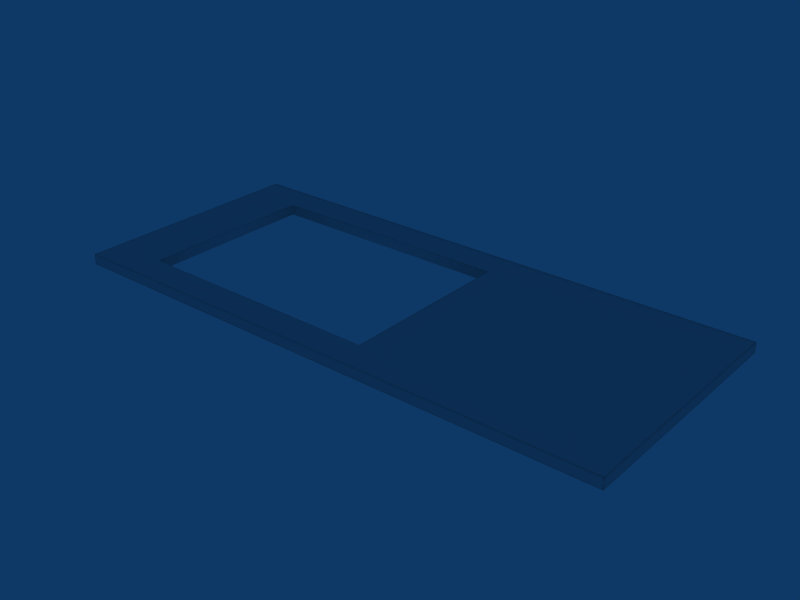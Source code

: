 # Source: Cooktop_120.blend  (saved by Blender 2.49.2; exported with 4.5.12 LTS)
import bpy
from mathutils import Matrix  # noqa: F401  (used for matrix-valued properties, if any)

bpy.ops.wm.read_factory_settings(use_empty=True)
scene = bpy.context.scene
scene.name = 'Scene'

# ---- collections
col_collection_1 = bpy.data.collections.new('Collection 1'); scene.collection.children.link(col_collection_1)

# ---- world
world_world = bpy.data.worlds.new('World'); scene.world = world_world
world_world.color = (0.05656, 0.2208, 0.4)
world_world.use_sun_shadow = False
world_world.sun_shadow_jitter_overblur = 0.0
world_world.cycles.sampling_method = 'MANUAL'
world_world.cycles.sample_map_resolution = 256

# ---- meshes
me_cube_002 = bpy.data.meshes.new('Cube.002')
me_cube_002.from_pydata([(-6.0, -5.238, 0.012), (6.001, -5.238, 0.012), (-6.0, -0.03799, 0.012), (6.001, -0.03799, 0.012), (-6.0, -5.238, 0.2369), (6.001, -5.238, 0.2369), (-6.0, -0.03799, 0.2369), (6.001, -0.03799, 0.2369), (-6.0, -5.113, 0.012), (6.001, -5.113, 0.012), (-6.0, -0.163, 0.012), (6.001, -0.163, 0.012), (-6.0, -5.113, 0.2369), (6.001, -5.113, 0.2369), (-6.0, -0.163, 0.2369), (6.001, -0.163, 0.2369), (-5.846, -5.238, 0.012), (5.848, -5.238, 0.012), (-5.846, -5.238, 0.2369), (5.848, -5.238, 0.2369), (-5.846, -0.03799, 0.2369), (5.848, -0.03799, 0.2369), (-5.846, -0.163, 0.012), (5.848, -0.163, 0.012), (-5.846, -5.113, 0.012), (5.848, -5.113, 0.012), (-5.846, -0.163, 0.2369), (5.848, -0.163, 0.2369), (-6.0, -5.238, 0.05406), (6.001, -5.238, 0.05406), (-6.0, -5.238, 0.1948), (6.001, -5.238, 0.1948), (-6.0, -0.03799, 0.05406), (6.001, -0.03799, 0.05406), (-6.0, -0.03799, 0.1948), (6.001, -0.03799, 0.1948), (-6.0, -5.113, 0.05406), (6.001, -5.113, 0.05406), (-6.0, -5.113, 0.1948), (6.001, -5.113, 0.1948), (-6.0, -0.163, 0.05406), (6.001, -0.163, 0.05406), (-6.0, -0.163, 0.1948), (6.001, -0.163, 0.1948), (-5.949, -5.238, 0.012), (5.951, -5.238, 0.012), (-5.949, -0.03799, 0.012), (5.951, -0.03799, 0.012), (-5.949, -5.238, 0.2369), (5.951, -5.238, 0.2369), (-5.949, -0.03799, 0.2369), (5.951, -0.03799, 0.2369), (-5.949, -0.163, 0.012), (5.951, -0.163, 0.012), (-5.949, -5.113, 0.012), (5.951, -5.113, 0.012), (-5.949, -0.163, 0.2369), (5.951, -0.163, 0.2369), (-5.949, -5.113, 0.2369), (5.951, -5.113, 0.2369), (-5.949, -5.238, 0.1948), (5.951, -5.238, 0.1948), (-5.949, -5.238, 0.05406), (5.951, -5.238, 0.05406), (-5.949, -0.03799, 0.05406), (5.951, -0.03799, 0.05406), (-5.949, -0.03799, 0.1948), (5.951, -0.03799, 0.1948), (-6.0, -5.191, 0.012), (6.001, -5.191, 0.012), (-6.0, -5.191, 0.2369), (6.001, -5.191, 0.2369), (-5.846, -5.191, 0.2369), (5.848, -5.191, 0.2369), (-6.0, -5.191, 0.1948), (6.001, -5.191, 0.1948), (-6.0, -5.191, 0.05406), (6.001, -5.191, 0.05406), (-5.949, -5.191, 0.012), (5.951, -5.191, 0.012), (-5.949, -5.191, 0.2369), (5.951, -5.191, 0.2369), (-5.846, -0.03799, 0.012), (5.848, -0.03799, 0.012), (-5.846, -5.113, 0.2369), (5.848, -5.113, 0.2369), (-5.846, -5.238, 0.1948), (5.848, -5.238, 0.1948), (-5.846, -5.238, 0.05406), (5.848, -5.238, 0.05406), (-5.846, -0.03799, 0.05406), (5.848, -0.03799, 0.05406), (-5.846, -0.03799, 0.1948), (5.848, -0.03799, 0.1948), (-5.846, -5.191, 0.012), (5.848, -5.191, 0.012), (-2.025, -0.03799, 0.012), (-2.025, -5.113, 0.2369), (-2.025, -5.238, 0.1948), (-2.025, -5.238, 0.05406), (-2.025, -0.03799, 0.05406), (-2.025, -0.03799, 0.1948), (-2.025, -5.191, 0.012), (-2.025, -5.191, 0.2369), (-2.025, -0.163, 0.2369), (-2.025, -5.113, 0.012), (-2.025, -0.163, 0.012), (-2.025, -0.03799, 0.2369), (-2.025, -5.238, 0.2369), (-2.025, -5.238, 0.012), (-6.0, -2.692, 0.012), (6.001, -2.692, 0.012), (-6.0, -2.692, 0.2369), (6.001, -2.692, 0.2369), (-5.846, -2.692, 0.012), (5.848, -2.692, 0.012), (-6.0, -2.692, 0.1948), (6.001, -2.692, 0.1948), (-6.0, -2.692, 0.05406), (6.001, -2.692, 0.05406), (-5.949, -2.692, 0.012), (5.951, -2.692, 0.012), (-5.949, -2.692, 0.2369), (5.951, -2.692, 0.2369), (-5.846, -2.692, 0.2369), (5.848, -2.692, 0.2369), (-6.0, -0.7426, 0.012), (6.001, -0.7426, 0.012), (-6.0, -0.7426, 0.2369), (6.001, -0.7426, 0.2369), (-5.846, -0.7426, 0.012), (5.848, -0.7426, 0.012), (-6.0, -0.7426, 0.1948), (6.001, -0.7426, 0.1948), (-6.0, -0.7426, 0.05406), (6.001, -0.7426, 0.05406), (-5.949, -0.7426, 0.012), (5.951, -0.7426, 0.012), (-5.949, -0.7426, 0.2369), (5.951, -0.7426, 0.2369), (-5.846, -0.7426, 0.2369), (5.848, -0.7426, 0.2369), (-2.025, -0.7426, 0.012), (-2.025, -0.7426, 0.2369), (-6.0, -4.593, 0.012), (6.001, -4.593, 0.012), (-6.0, -4.593, 0.2369), (6.001, -4.593, 0.2369), (-5.846, -4.593, 0.012), (5.848, -4.593, 0.012), (-6.0, -4.593, 0.1948), (6.001, -4.593, 0.1948), (-6.0, -4.593, 0.05406), (6.001, -4.593, 0.05406), (-5.949, -4.593, 0.012), (5.951, -4.593, 0.012), (-5.949, -4.593, 0.2369), (5.951, -4.593, 0.2369), (-5.846, -4.593, 0.2369), (5.848, -4.593, 0.2369), (-2.025, -4.593, 0.012), (-2.025, -4.593, 0.2369), (0.6952, -0.03799, 0.012), (0.6952, -5.113, 0.2369), (0.6952, -5.238, 0.1948), (0.6952, -5.238, 0.05406), (0.6952, -0.03799, 0.05406), (0.6952, -0.03799, 0.1948), (0.6952, -5.191, 0.012), (0.6952, -5.191, 0.2369), (0.6952, -0.163, 0.2369), (0.6952, -5.113, 0.012), (0.6952, -0.163, 0.012), (0.6952, -0.03799, 0.2369), (0.6952, -5.238, 0.2369), (0.6952, -5.238, 0.012), (0.6952, -2.692, 0.012), (0.6952, -2.692, 0.2369), (0.6952, -0.7426, 0.012), (0.6952, -0.7426, 0.2369), (0.6952, -4.593, 0.012), (0.6952, -4.593, 0.2369), (-4.745, -0.03799, 0.012), (-4.745, -5.238, 0.05406), (-4.745, -0.03799, 0.05406), (-4.745, -5.191, 0.012), (-4.745, -5.191, 0.2369), (-4.745, -5.113, 0.012), (-4.745, -0.03799, 0.2369), (-4.745, -2.692, 0.012), (-4.745, -2.692, 0.2369), (-4.745, -0.7426, 0.2369), (-4.745, -4.593, 0.2369), (-4.745, -5.113, 0.2369), (-4.745, -5.238, 0.1948), (-4.745, -0.03799, 0.1948), (-4.745, -0.163, 0.2369), (-4.745, -0.163, 0.012), (-4.745, -5.238, 0.2369), (-4.745, -5.238, 0.012), (-4.745, -0.7426, 0.012), (-4.745, -4.593, 0.012), (-4.783, -0.03799, 0.012), (-4.783, -5.113, 0.2369), (-4.783, -5.238, 0.1948), (-4.783, -5.238, 0.05406), (-4.783, -0.03799, 0.05406), (-4.783, -0.03799, 0.1948), (-4.783, -5.191, 0.012), (-4.783, -5.191, 0.2369), (-4.783, -0.163, 0.2369), (-4.783, -5.113, 0.012), (-4.783, -0.163, 0.012), (-4.783, -0.03799, 0.2369), (-4.783, -5.238, 0.2369), (-4.783, -5.238, 0.012), (-4.783, -2.692, 0.012), (-4.783, -2.692, 0.2369), (-4.783, -0.7426, 0.012), (-4.783, -0.7426, 0.2369), (-4.783, -4.593, 0.012), (-4.783, -4.593, 0.2369), (-6.0, -4.645, 0.012), (6.001, -4.645, 0.012), (-6.0, -4.645, 0.2369), (6.001, -4.645, 0.2369), (-5.846, -4.645, 0.012), (5.848, -4.645, 0.012), (-6.0, -4.645, 0.1948), (6.001, -4.645, 0.1948), (-6.0, -4.645, 0.05406), (6.001, -4.645, 0.05406), (-5.949, -4.645, 0.012), (5.951, -4.645, 0.012), (-5.949, -4.645, 0.2369), (5.951, -4.645, 0.2369), (-5.846, -4.645, 0.2369), (5.848, -4.645, 0.2369), (-2.025, -4.645, 0.012), (-2.025, -4.645, 0.2369), (0.6952, -4.645, 0.012), (0.6952, -4.645, 0.2369), (-4.745, -4.645, 0.012), (-4.745, -4.645, 0.2369), (-4.783, -4.645, 0.012), (-4.783, -4.645, 0.2369), (0.7613, -0.03799, 0.012), (0.7613, -5.113, 0.2369), (0.7613, -5.238, 0.1948), (0.7613, -5.238, 0.05406), (0.7613, -0.03799, 0.05406), (0.7613, -0.03799, 0.1948), (0.7613, -5.191, 0.012), (0.7613, -5.191, 0.2369), (0.7613, -0.163, 0.2369), (0.7613, -5.113, 0.012), (0.7613, -0.163, 0.012), (0.7613, -0.03799, 0.2369), (0.7613, -5.238, 0.2369), (0.7613, -5.238, 0.012), (0.7613, -2.692, 0.012), (0.7613, -2.692, 0.2369), (0.7613, -0.7426, 0.012), (0.7613, -0.7426, 0.2369), (0.7613, -4.593, 0.012), (0.7613, -4.593, 0.2369), (0.7613, -4.645, 0.012), (0.7613, -4.645, 0.2369), (-6.0, -0.6837, 0.012), (6.001, -0.6837, 0.012), (-6.0, -0.6837, 0.2369), (6.001, -0.6837, 0.2369), (-5.846, -0.6837, 0.012), (5.848, -0.6837, 0.012), (-6.0, -0.6837, 0.1948), (6.001, -0.6837, 0.1948), (-6.0, -0.6837, 0.05406), (6.001, -0.6837, 0.05406), (-5.949, -0.6837, 0.012), (5.951, -0.6837, 0.012), (-5.949, -0.6837, 0.2369), (5.951, -0.6837, 0.2369), (-5.846, -0.6837, 0.2369), (5.848, -0.6837, 0.2369), (-2.025, -0.6837, 0.012), (-2.025, -0.6837, 0.2369), (0.6952, -0.6837, 0.012), (0.6952, -0.6837, 0.2369), (-4.745, -0.6837, 0.012), (-4.745, -0.6837, 0.2369), (-4.783, -0.6837, 0.012), (-4.783, -0.6837, 0.2369), (0.7613, -0.6837, 0.012), (0.7613, -0.6837, 0.2369), (3.305, -0.03799, 0.012), (3.305, -5.113, 0.2369), (3.305, -5.238, 0.1948), (3.305, -5.238, 0.05406), (3.305, -0.03799, 0.05406), (3.305, -0.03799, 0.1948), (3.305, -5.191, 0.012), (3.305, -5.191, 0.2369), (3.305, -0.163, 0.2369), (3.305, -5.113, 0.012), (3.305, -0.163, 0.012), (3.305, -0.03799, 0.2369), (3.305, -5.238, 0.2369), (3.305, -5.238, 0.012), (3.305, -2.692, 0.012), (3.305, -2.692, 0.2369), (3.305, -0.7426, 0.012), (3.305, -0.7426, 0.2369), (3.305, -4.593, 0.012), (3.305, -4.593, 0.2369), (3.305, -4.645, 0.012), (3.305, -4.645, 0.2369), (3.305, -0.6837, 0.012), (3.305, -0.6837, 0.2369), (-2.025, -0.7426, 0.01987), (-4.745, -0.7426, 0.01987), (0.6952, -0.7426, 0.01987), (0.6952, -2.692, 0.01987), (0.6952, -4.593, 0.01987), (-2.025, -4.593, 0.01987), (-4.745, -4.593, 0.01987), (-4.745, -2.692, 0.01987), (-2.025, -0.7426, 0.2162), (-4.745, -0.7426, 0.2162), (0.6952, -0.7426, 0.2162), (0.6952, -2.692, 0.2162), (0.6952, -4.593, 0.2162), (-2.025, -4.593, 0.2162), (-4.745, -4.593, 0.2162), (-4.745, -2.692, 0.2162)], [], [(6, 34, 42, 14), (43, 35, 7, 15), (34, 32, 40, 42), (41, 33, 35, 43), (32, 2, 10, 40), (11, 3, 33, 41), (22, 52, 46, 82), (47, 53, 23, 83), (52, 10, 2, 46), (3, 11, 53, 47), (30, 60, 48, 4), (49, 61, 31, 5), (60, 86, 18, 48), (19, 87, 61, 49), (28, 62, 60, 30), (61, 63, 29, 31), (62, 88, 86, 60), (87, 89, 63, 61), (0, 44, 62, 28), (63, 45, 1, 29), (44, 16, 88, 62), (89, 17, 45, 63), (32, 64, 46, 2), (47, 65, 33, 3), (64, 90, 82, 46), (83, 91, 65, 47), (34, 66, 64, 32), (65, 67, 35, 33), (66, 92, 90, 64), (91, 93, 67, 65), (6, 50, 66, 34), (67, 51, 7, 35), (50, 20, 92, 66), (93, 21, 51, 67), (38, 74, 70, 12), (71, 75, 39, 13), (74, 30, 4, 70), (5, 31, 75, 71), (36, 76, 74, 38), (75, 77, 37, 39), (76, 28, 30, 74), (31, 29, 77, 75), (8, 68, 76, 36), (77, 69, 9, 37), (68, 0, 28, 76), (29, 1, 69, 77), (44, 78, 94, 16), (95, 79, 45, 17), (78, 54, 24, 94), (25, 55, 79, 95), (0, 68, 78, 44), (79, 69, 1, 45), (68, 8, 54, 78), (55, 9, 69, 79), (48, 80, 70, 4), (71, 81, 49, 5), (80, 58, 12, 70), (13, 59, 81, 71), (18, 72, 80, 48), (81, 73, 19, 49), (72, 84, 58, 80), (59, 85, 73, 81), (21, 27, 57, 51), (7, 51, 57, 15), (6, 14, 56, 50), (20, 50, 56, 26), (132, 116, 112, 128), (117, 133, 129, 113), (134, 118, 116, 132), (119, 135, 133, 117), (126, 110, 118, 134), (111, 127, 135, 119), (120, 136, 130, 114), (137, 121, 115, 131), (110, 126, 136, 120), (127, 111, 121, 137), (122, 138, 128, 112), (139, 123, 113, 129), (124, 140, 138, 122), (141, 125, 123, 139), (116, 150, 146, 112), (151, 117, 113, 147), (118, 152, 150, 116), (153, 119, 117, 151), (110, 144, 152, 118), (145, 111, 119, 153), (154, 120, 114, 148), (121, 155, 149, 115), (144, 110, 120, 154), (111, 145, 155, 121), (156, 122, 112, 146), (123, 157, 147, 113), (158, 124, 122, 156), (125, 159, 157, 123), (172, 106, 96, 162), (98, 164, 174, 108), (99, 165, 164, 98), (109, 175, 165, 99), (100, 166, 162, 96), (101, 167, 166, 100), (107, 173, 167, 101), (102, 168, 175, 109), (105, 171, 168, 102), (169, 103, 108, 174), (163, 97, 103, 169), (173, 107, 104, 170), (106, 197, 182, 96), (194, 98, 108, 198), (183, 99, 98, 194), (199, 109, 99, 183), (184, 100, 96, 182), (195, 101, 100, 184), (188, 107, 101, 195), (185, 102, 109, 199), (187, 105, 102, 185), (103, 186, 198, 108), (97, 193, 186, 103), (196, 104, 107, 188), (197, 212, 202, 182), (212, 22, 82, 202), (86, 204, 214, 18), (204, 194, 198, 214), (88, 205, 204, 86), (205, 183, 194, 204), (16, 215, 205, 88), (215, 199, 183, 205), (90, 206, 202, 82), (206, 184, 182, 202), (92, 207, 206, 90), (207, 195, 184, 206), (20, 213, 207, 92), (213, 188, 195, 207), (94, 208, 215, 16), (208, 185, 199, 215), (24, 211, 208, 94), (211, 187, 185, 208), (186, 209, 214, 198), (209, 72, 18, 214), (193, 203, 209, 186), (203, 84, 72, 209), (26, 210, 213, 20), (210, 196, 188, 213), (130, 218, 216, 114), (218, 200, 189, 216), (191, 219, 217, 190), (219, 140, 124, 217), (114, 216, 220, 148), (216, 189, 201, 220), (190, 217, 221, 192), (217, 124, 158, 221), (150, 228, 224, 146), (228, 38, 12, 224), (39, 229, 225, 13), (229, 151, 147, 225), (152, 230, 228, 150), (230, 36, 38, 228), (37, 231, 229, 39), (231, 153, 151, 229), (144, 222, 230, 152), (222, 8, 36, 230), (9, 223, 231, 37), (223, 145, 153, 231), (54, 232, 226, 24), (232, 154, 148, 226), (155, 233, 227, 149), (233, 55, 25, 227), (8, 222, 232, 54), (222, 144, 154, 232), (145, 223, 233, 155), (223, 9, 55, 233), (58, 234, 224, 12), (234, 156, 146, 224), (157, 235, 225, 147), (235, 59, 13, 225), (84, 236, 234, 58), (236, 158, 156, 234), (159, 237, 235, 157), (237, 85, 59, 235), (105, 238, 240, 171), (238, 160, 180, 240), (163, 241, 239, 97), (241, 181, 161, 239), (160, 238, 242, 201), (238, 105, 187, 242), (192, 243, 239, 161), (243, 193, 97, 239), (220, 244, 226, 148), (244, 211, 24, 226), (201, 242, 244, 220), (242, 187, 211, 244), (221, 245, 243, 192), (245, 203, 193, 243), (158, 236, 245, 221), (236, 84, 203, 245), (256, 172, 162, 246), (164, 248, 258, 174), (165, 249, 248, 164), (175, 259, 249, 165), (166, 250, 246, 162), (167, 251, 250, 166), (173, 257, 251, 167), (168, 252, 259, 175), (171, 255, 252, 168), (253, 169, 174, 258), (247, 163, 169, 253), (257, 173, 170, 254), (260, 176, 178, 262), (177, 261, 263, 179), (264, 180, 176, 260), (181, 265, 261, 177), (240, 266, 255, 171), (180, 264, 266, 240), (267, 241, 163, 247), (265, 181, 241, 267), (42, 274, 270, 14), (274, 132, 128, 270), (133, 275, 271, 129), (275, 43, 15, 271), (40, 276, 274, 42), (276, 134, 132, 274), (135, 277, 275, 133), (277, 41, 43, 275), (10, 268, 276, 40), (268, 126, 134, 276), (127, 269, 277, 135), (269, 11, 41, 277), (136, 278, 272, 130), (278, 52, 22, 272), (53, 279, 273, 23), (279, 137, 131, 273), (126, 268, 278, 136), (268, 10, 52, 278), (11, 269, 279, 53), (269, 127, 137, 279), (138, 280, 270, 128), (280, 56, 14, 270), (57, 281, 271, 15), (281, 139, 129, 271), (140, 282, 280, 138), (282, 26, 56, 280), (27, 283, 281, 57), (283, 141, 139, 281), (142, 284, 286, 178), (284, 106, 172, 286), (179, 287, 285, 143), (287, 170, 104, 285), (106, 284, 288, 197), (284, 142, 200, 288), (196, 289, 285, 104), (289, 191, 143, 285), (212, 290, 272, 22), (290, 218, 130, 272), (197, 288, 290, 212), (288, 200, 218, 290), (210, 291, 289, 196), (26, 282, 291, 210), (282, 140, 219, 291), (178, 286, 292, 262), (286, 172, 256, 292), (263, 293, 287, 179), (293, 254, 170, 287), (23, 304, 294, 83), (304, 256, 246, 294), (248, 296, 306, 258), (296, 87, 19, 306), (249, 297, 296, 248), (297, 89, 87, 296), (259, 307, 297, 249), (307, 17, 89, 297), (250, 298, 294, 246), (298, 91, 83, 294), (251, 299, 298, 250), (299, 93, 91, 298), (257, 305, 299, 251), (305, 21, 93, 299), (252, 300, 307, 259), (300, 95, 17, 307), (255, 303, 300, 252), (303, 25, 95, 300), (73, 301, 306, 19), (301, 253, 258, 306), (85, 295, 301, 73), (295, 247, 253, 301), (21, 305, 302, 27), (305, 257, 254, 302), (115, 308, 310, 131), (308, 260, 262, 310), (261, 309, 311, 263), (309, 125, 141, 311), (149, 312, 308, 115), (312, 264, 260, 308), (265, 313, 309, 261), (313, 159, 125, 309), (266, 314, 303, 255), (314, 227, 25, 303), (264, 312, 314, 266), (312, 149, 227, 314), (237, 315, 295, 85), (315, 267, 247, 295), (159, 313, 315, 237), (313, 265, 267, 315), (292, 316, 310, 262), (316, 273, 131, 310), (256, 304, 316, 292), (304, 23, 273, 316), (283, 317, 311, 141), (317, 293, 263, 311), (27, 302, 317, 283), (302, 254, 293, 317), (191, 289, 291, 219), (142, 318, 319, 200), (178, 320, 318, 142), (176, 321, 320, 178), (180, 322, 321, 176), (160, 323, 322, 180), (201, 324, 323, 160), (189, 325, 324, 201), (325, 189, 200, 319), (318, 326, 327, 319), (326, 143, 191, 327), (320, 328, 326, 318), (328, 179, 143, 326), (321, 329, 328, 320), (329, 177, 179, 328), (322, 330, 329, 321), (330, 181, 177, 329), (323, 331, 330, 322), (331, 161, 181, 330), (324, 332, 331, 323), (332, 192, 161, 331), (325, 333, 332, 324), (333, 190, 192, 332), (190, 333, 327, 191), (333, 325, 319, 327)])
me_cube_002.polygons.foreach_set('use_smooth', [True] * 334)
_uv = me_cube_002.uv_layers.new(name='UVTex')
_uv.uv.foreach_set('vector', [0.9798, 0.8855, 0.9762, 0.8855, 0.9762, 0.8751, 0.9798, 0.8751, 0.9749, 0.01041, 0.9748, 1.073e-05, 0.9784, 0.0, 0.9785, 0.0104, 0.9762, 0.8855, 0.9642, 0.8855, 0.9642, 0.8751, 0.9762, 0.8751, 0.9629, 0.01045, 0.9628, 4.665e-05, 0.9748, 1.073e-05, 0.9749, 0.01041, 0.9642, 0.8855, 0.9606, 0.8855, 0.9606, 0.8751, 0.9642, 0.8751, 0.9593, 0.01046, 0.9592, 5.737e-05, 0.9628, 4.665e-05, 0.9629, 0.01045, 0.8802, 0.01282, 0.8802, 0.00425, 0.8908, 0.004219, 0.8909, 0.01278, 0.894, 0.9945, 0.8833, 0.9945, 0.8833, 0.9859, 0.8939, 0.9859, 0.8802, 0.00425, 0.8802, 3.174e-05, 0.8908, 0.0, 0.8908, 0.004219, 0.894, 0.9987, 0.8833, 0.9987, 0.8833, 0.9945, 0.894, 0.9945, 0.935, 0.9987, 0.935, 0.9945, 0.9386, 0.9945, 0.9386, 0.9987, 0.9355, 0.004218, 0.9319, 0.004229, 0.9319, 1.087e-05, 0.9355, 0.0, 0.935, 0.9945, 0.935, 0.9859, 0.9386, 0.9859, 0.9386, 0.9945, 0.9355, 0.01278, 0.9319, 0.01279, 0.9319, 0.004229, 0.9355, 0.004218, 0.923, 0.9987, 0.923, 0.9945, 0.935, 0.9945, 0.935, 0.9987, 0.9319, 0.004229, 0.9199, 0.004265, 0.9199, 4.674e-05, 0.9319, 1.087e-05, 0.923, 0.9945, 0.923, 0.9859, 0.935, 0.9859, 0.935, 0.9945, 0.9319, 0.01279, 0.9199, 0.01283, 0.9199, 0.004265, 0.9319, 0.004229, 0.9194, 0.9987, 0.9194, 0.9945, 0.923, 0.9945, 0.923, 0.9987, 0.9199, 0.004265, 0.9163, 0.004276, 0.9163, 5.765e-05, 0.9199, 4.674e-05, 0.9194, 0.9945, 0.9194, 0.9859, 0.923, 0.9859, 0.923, 0.9945, 0.9199, 0.01283, 0.9163, 0.01284, 0.9163, 0.004276, 0.9199, 0.004265, 0.9007, 1.071e-05, 0.9007, 0.004229, 0.8971, 0.004219, 0.8971, 0.0, 0.894, 0.9945, 0.8976, 0.9945, 0.8976, 0.9987, 0.894, 0.9987, 0.9007, 0.004229, 0.9007, 0.01279, 0.8971, 0.01278, 0.8971, 0.004219, 0.894, 0.9859, 0.8976, 0.9859, 0.8976, 0.9945, 0.894, 0.9945, 0.9127, 4.646e-05, 0.9127, 0.004265, 0.9007, 0.004229, 0.9007, 1.071e-05, 0.8976, 0.9945, 0.9096, 0.9945, 0.9096, 0.9987, 0.8976, 0.9987, 0.9127, 0.004265, 0.9127, 0.01283, 0.9007, 0.01279, 0.9007, 0.004229, 0.8976, 0.9859, 0.9096, 0.9859, 0.9096, 0.9945, 0.8976, 0.9945, 0.9163, 5.722e-05, 0.9163, 0.004276, 0.9127, 0.004265, 0.9127, 4.646e-05, 0.9096, 0.9945, 0.9132, 0.9945, 0.9132, 0.9987, 0.9096, 0.9987, 0.9163, 0.004276, 0.9163, 0.01284, 0.9127, 0.01283, 0.9127, 0.004265, 0.9096, 0.9859, 0.9132, 0.9859, 0.9132, 0.9945, 0.9096, 0.9945, 0.9749, 0.4632, 0.9749, 0.4567, 0.9785, 0.4566, 0.9785, 0.4631, 0.9798, 0.4288, 0.9762, 0.4288, 0.9762, 0.4223, 0.9798, 0.4223, 0.9749, 0.4567, 0.9748, 0.4528, 0.9784, 0.4527, 0.9785, 0.4566, 0.9798, 0.4327, 0.9762, 0.4327, 0.9762, 0.4288, 0.9798, 0.4288, 0.9629, 0.4632, 0.9628, 0.4567, 0.9749, 0.4567, 0.9749, 0.4632, 0.9762, 0.4288, 0.9642, 0.4289, 0.9642, 0.4224, 0.9762, 0.4223, 0.9628, 0.4567, 0.9628, 0.4528, 0.9748, 0.4528, 0.9749, 0.4567, 0.9762, 0.4327, 0.9642, 0.4328, 0.9642, 0.4289, 0.9762, 0.4288, 0.9593, 0.4632, 0.9593, 0.4567, 0.9628, 0.4567, 0.9629, 0.4632, 0.9642, 0.4289, 0.9606, 0.4289, 0.9606, 0.4224, 0.9642, 0.4224, 0.9593, 0.4567, 0.9592, 0.4528, 0.9628, 0.4528, 0.9628, 0.4567, 0.9642, 0.4328, 0.9606, 0.4328, 0.9606, 0.4289, 0.9642, 0.4289, 0.447, 0.005546, 0.451, 0.005534, 0.451, 0.0141, 0.447, 0.01411, 0.4541, 0.9872, 0.4541, 0.9958, 0.4501, 0.9958, 0.4501, 0.9872, 0.451, 0.005534, 0.4577, 0.005514, 0.4577, 0.01408, 0.451, 0.0141, 0.4608, 0.9872, 0.4608, 0.9957, 0.4541, 0.9958, 0.4541, 0.9872, 0.447, 0.001327, 0.451, 0.001315, 0.451, 0.005534, 0.447, 0.005546, 0.4541, 0.9958, 0.4541, 1.0, 0.4501, 1.0, 0.4501, 0.9958, 0.451, 0.001315, 0.4577, 0.001295, 0.4577, 0.005514, 0.451, 0.005534, 0.4608, 0.9957, 0.4608, 1.0, 0.4541, 1.0, 0.4541, 0.9958, 0.003129, 0.9958, 0.00713, 0.9958, 0.007143, 1.0, 0.003142, 1.0, 0.004001, 0.001315, 0.004014, 0.005534, 1.331e-05, 0.005546, 0.0, 0.001327, 0.00713, 0.9958, 0.0138, 0.9957, 0.01381, 1.0, 0.007143, 1.0, 0.01067, 0.001295, 0.01068, 0.005514, 0.004014, 0.005534, 0.004001, 0.001315, 0.003102, 0.9872, 0.007103, 0.9872, 0.00713, 0.9958, 0.003129, 0.9958, 0.004014, 0.005534, 0.004041, 0.0141, 4.025e-05, 0.01411, 1.331e-05, 0.005546, 0.007103, 0.9872, 0.01377, 0.9872, 0.0138, 0.9957, 0.00713, 0.9958, 0.01068, 0.005514, 0.01071, 0.01408, 0.004041, 0.0141, 0.004014, 0.005534, 0.4439, 0.01278, 0.4332, 0.01282, 0.4332, 0.00425, 0.4439, 0.004219, 0.4438, 0.0, 0.4439, 0.004219, 0.4332, 0.00425, 0.4332, 3.182e-05, 0.447, 0.9987, 0.4363, 0.9987, 0.4363, 0.9945, 0.447, 0.9945, 0.4469, 0.9859, 0.447, 0.9945, 0.4363, 0.9945, 0.4363, 0.9859, 0.976, 0.8268, 0.9755, 0.6646, 0.9791, 0.6646, 0.9796, 0.8268, 0.9755, 0.2209, 0.975, 0.05865, 0.9786, 0.05864, 0.9791, 0.2209, 0.964, 0.8269, 0.9635, 0.6646, 0.9755, 0.6646, 0.976, 0.8268, 0.9635, 0.2209, 0.963, 0.05868, 0.975, 0.05865, 0.9755, 0.2209, 0.9604, 0.8269, 0.9599, 0.6647, 0.9635, 0.6646, 0.964, 0.8269, 0.9599, 0.2209, 0.9594, 0.05869, 0.963, 0.05868, 0.9635, 0.2209, 0.6643, 0.004896, 0.8307, 0.004398, 0.8307, 0.01296, 0.6643, 0.01346, 0.8338, 0.9946, 0.6674, 0.9951, 0.6674, 0.9866, 0.8338, 0.9861, 0.6643, 0.0006775, 0.8307, 0.0001797, 0.8307, 0.004398, 0.6643, 0.004896, 0.8338, 0.9989, 0.6674, 0.9993, 0.6674, 0.9951, 0.8338, 0.9946, 0.2204, 0.9951, 0.3868, 0.9946, 0.3868, 0.9989, 0.2204, 0.9993, 0.3837, 0.004398, 0.2173, 0.004896, 0.2173, 0.0006775, 0.3837, 0.0001798, 0.2204, 0.9866, 0.3868, 0.9861, 0.3868, 0.9946, 0.2204, 0.9951, 0.3837, 0.01296, 0.2173, 0.01346, 0.2173, 0.004896, 0.3837, 0.004398, 0.9755, 0.6646, 0.975, 0.5065, 0.9786, 0.5065, 0.9791, 0.6646, 0.976, 0.379, 0.9755, 0.2209, 0.9791, 0.2209, 0.9796, 0.379, 0.9635, 0.6646, 0.963, 0.5065, 0.975, 0.5065, 0.9755, 0.6646, 0.964, 0.3791, 0.9635, 0.2209, 0.9755, 0.2209, 0.976, 0.379, 0.9599, 0.6647, 0.9594, 0.5065, 0.963, 0.5065, 0.9635, 0.6646, 0.9604, 0.3791, 0.9599, 0.2209, 0.9635, 0.2209, 0.964, 0.3791, 0.5021, 0.005381, 0.6643, 0.004896, 0.6643, 0.01346, 0.5021, 0.01395, 0.6674, 0.9951, 0.5052, 0.9956, 0.5052, 0.9871, 0.6674, 0.9866, 0.5021, 0.001163, 0.6643, 0.0006775, 0.6643, 0.004896, 0.5021, 0.005381, 0.6674, 0.9993, 0.5052, 0.9998, 0.5052, 0.9956, 0.6674, 0.9951, 0.05822, 0.9956, 0.2204, 0.9951, 0.2204, 0.9993, 0.05824, 0.9998, 0.2173, 0.004896, 0.05511, 0.005381, 0.05509, 0.001163, 0.2173, 0.0006775, 0.0582, 0.9871, 0.2204, 0.9866, 0.2204, 0.9951, 0.05822, 0.9956, 0.2173, 0.01346, 0.05513, 0.01395, 0.05511, 0.005381, 0.2173, 0.004896, 0.8819, 0.5572, 0.8812, 0.3308, 0.8919, 0.3308, 0.8926, 0.5571, 0.934, 0.6679, 0.9333, 0.4416, 0.9369, 0.4415, 0.9376, 0.6679, 0.922, 0.6679, 0.9213, 0.4416, 0.9333, 0.4416, 0.934, 0.6679, 0.9184, 0.6679, 0.9177, 0.4416, 0.9213, 0.4416, 0.922, 0.6679, 0.8997, 0.3308, 0.8989, 0.5571, 0.8954, 0.5571, 0.8961, 0.3308, 0.9117, 0.3308, 0.911, 0.5572, 0.8989, 0.5571, 0.8997, 0.3308, 0.9153, 0.3308, 0.9145, 0.5572, 0.911, 0.5572, 0.9117, 0.3308, 0.452, 0.3321, 0.4527, 0.5584, 0.4487, 0.5585, 0.448, 0.3321, 0.4587, 0.3321, 0.4594, 0.5584, 0.4527, 0.5584, 0.452, 0.3321, 0.00539, 0.4429, 0.006103, 0.6692, 0.002102, 0.6692, 0.001389, 0.4429, 0.01206, 0.4428, 0.01277, 0.6692, 0.006103, 0.6692, 0.00539, 0.4429, 0.4452, 0.4415, 0.4459, 0.6679, 0.4353, 0.6679, 0.4346, 0.4416, 0.8812, 0.3308, 0.8805, 0.1045, 0.8911, 0.1044, 0.8919, 0.3308, 0.9347, 0.8942, 0.934, 0.6679, 0.9376, 0.6679, 0.9383, 0.8942, 0.9227, 0.8943, 0.922, 0.6679, 0.934, 0.6679, 0.9347, 0.8942, 0.9191, 0.8943, 0.9184, 0.6679, 0.922, 0.6679, 0.9227, 0.8943, 0.9004, 0.1045, 0.8997, 0.3308, 0.8961, 0.3308, 0.8968, 0.1044, 0.9124, 0.1045, 0.9117, 0.3308, 0.8997, 0.3308, 0.9004, 0.1045, 0.916, 0.1045, 0.9153, 0.3308, 0.9117, 0.3308, 0.9124, 0.1045, 0.4513, 0.1058, 0.452, 0.3321, 0.448, 0.3321, 0.4473, 0.1058, 0.458, 0.1057, 0.4587, 0.3321, 0.452, 0.3321, 0.4513, 0.1058, 0.006103, 0.6692, 0.006815, 0.8955, 0.002814, 0.8956, 0.002102, 0.6692, 0.01277, 0.6692, 0.01348, 0.8955, 0.006815, 0.8955, 0.006103, 0.6692, 0.436, 0.8943, 0.4353, 0.6679, 0.4459, 0.6679, 0.4467, 0.8942, 0.8805, 0.1045, 0.8805, 0.1013, 0.8911, 0.1012, 0.8911, 0.1044, 0.8805, 0.1013, 0.8802, 0.01282, 0.8909, 0.01278, 0.8911, 0.1012, 0.935, 0.9859, 0.9347, 0.8974, 0.9383, 0.8974, 0.9386, 0.9859, 0.9347, 0.8974, 0.9347, 0.8942, 0.9383, 0.8942, 0.9383, 0.8974, 0.923, 0.9859, 0.9227, 0.8975, 0.9347, 0.8974, 0.935, 0.9859, 0.9227, 0.8975, 0.9227, 0.8943, 0.9347, 0.8942, 0.9347, 0.8974, 0.9194, 0.9859, 0.9191, 0.8975, 0.9227, 0.8975, 0.923, 0.9859, 0.9191, 0.8975, 0.9191, 0.8943, 0.9227, 0.8943, 0.9227, 0.8975, 0.9007, 0.01279, 0.9004, 0.1012, 0.8968, 0.1012, 0.8971, 0.01278, 0.9004, 0.1012, 0.9004, 0.1045, 0.8968, 0.1044, 0.8968, 0.1012, 0.9127, 0.01283, 0.9124, 0.1013, 0.9004, 0.1012, 0.9007, 0.01279, 0.9124, 0.1013, 0.9124, 0.1045, 0.9004, 0.1045, 0.9004, 0.1012, 0.9163, 0.01284, 0.916, 0.1013, 0.9124, 0.1013, 0.9127, 0.01283, 0.916, 0.1013, 0.916, 0.1045, 0.9124, 0.1045, 0.9124, 0.1013, 0.451, 0.0141, 0.4513, 0.1025, 0.4473, 0.1026, 0.447, 0.01411, 0.4513, 0.1025, 0.4513, 0.1058, 0.4473, 0.1058, 0.4473, 0.1026, 0.4577, 0.01408, 0.458, 0.1025, 0.4513, 0.1025, 0.451, 0.0141, 0.458, 0.1025, 0.458, 0.1057, 0.4513, 0.1058, 0.4513, 0.1025, 0.006815, 0.8955, 0.006825, 0.8988, 0.002824, 0.8988, 0.002814, 0.8956, 0.006825, 0.8988, 0.007103, 0.9872, 0.003102, 0.9872, 0.002824, 0.8988, 0.01348, 0.8955, 0.01349, 0.8987, 0.006825, 0.8988, 0.006815, 0.8955, 0.01349, 0.8987, 0.01377, 0.9872, 0.007103, 0.9872, 0.006825, 0.8988, 0.4363, 0.9859, 0.436, 0.8975, 0.4467, 0.8974, 0.4469, 0.9859, 0.436, 0.8975, 0.436, 0.8943, 0.4467, 0.8942, 0.4467, 0.8974, 0.8307, 0.01296, 0.831, 0.1014, 0.6646, 0.1019, 0.6643, 0.01346, 0.831, 0.1014, 0.831, 0.1046, 0.6646, 0.1051, 0.6646, 0.1019, 0.3865, 0.8944, 0.3865, 0.8976, 0.2201, 0.8981, 0.2201, 0.8949, 0.3865, 0.8976, 0.3868, 0.9861, 0.2204, 0.9866, 0.2201, 0.8981, 0.6643, 0.01346, 0.6646, 0.1019, 0.5024, 0.1024, 0.5021, 0.01395, 0.6646, 0.1019, 0.6646, 0.1051, 0.5024, 0.1056, 0.5024, 0.1024, 0.2201, 0.8949, 0.2201, 0.8981, 0.05792, 0.8986, 0.05791, 0.8954, 0.2201, 0.8981, 0.2204, 0.9866, 0.0582, 0.9871, 0.05792, 0.8986, 0.975, 0.5065, 0.975, 0.5021, 0.9786, 0.5021, 0.9786, 0.5065, 0.975, 0.5021, 0.9749, 0.4632, 0.9785, 0.4631, 0.9786, 0.5021, 0.9762, 0.4223, 0.9761, 0.3834, 0.9796, 0.3834, 0.9798, 0.4223, 0.9761, 0.3834, 0.976, 0.379, 0.9796, 0.379, 0.9796, 0.3834, 0.963, 0.5065, 0.963, 0.5022, 0.975, 0.5021, 0.975, 0.5065, 0.963, 0.5022, 0.9629, 0.4632, 0.9749, 0.4632, 0.975, 0.5021, 0.9642, 0.4224, 0.964, 0.3834, 0.9761, 0.3834, 0.9762, 0.4223, 0.964, 0.3834, 0.964, 0.3791, 0.976, 0.379, 0.9761, 0.3834, 0.9594, 0.5065, 0.9594, 0.5022, 0.963, 0.5022, 0.963, 0.5065, 0.9594, 0.5022, 0.9593, 0.4632, 0.9629, 0.4632, 0.963, 0.5022, 0.9606, 0.4224, 0.9605, 0.3834, 0.964, 0.3834, 0.9642, 0.4224, 0.9605, 0.3834, 0.9604, 0.3791, 0.964, 0.3791, 0.964, 0.3834, 0.4577, 0.005514, 0.4976, 0.005394, 0.4977, 0.01396, 0.4577, 0.01408, 0.4976, 0.005394, 0.5021, 0.005381, 0.5021, 0.01395, 0.4977, 0.01396, 0.5052, 0.9956, 0.5008, 0.9956, 0.5007, 0.9871, 0.5052, 0.9871, 0.5008, 0.9956, 0.4608, 0.9957, 0.4608, 0.9872, 0.5007, 0.9871, 0.4577, 0.001295, 0.4976, 0.001176, 0.4976, 0.005394, 0.4577, 0.005514, 0.4976, 0.001176, 0.5021, 0.001163, 0.5021, 0.005381, 0.4976, 0.005394, 0.5052, 0.9998, 0.5008, 0.9998, 0.5008, 0.9956, 0.5052, 0.9956, 0.5008, 0.9998, 0.4608, 1.0, 0.4608, 0.9957, 0.5008, 0.9956, 0.0138, 0.9957, 0.05378, 0.9956, 0.05379, 0.9998, 0.01381, 1.0, 0.05378, 0.9956, 0.05822, 0.9956, 0.05824, 0.9998, 0.05379, 0.9998, 0.05511, 0.005381, 0.05066, 0.005394, 0.05065, 0.001176, 0.05509, 0.001163, 0.05066, 0.005394, 0.01068, 0.005514, 0.01067, 0.001295, 0.05065, 0.001176, 0.01377, 0.9872, 0.05375, 0.9871, 0.05378, 0.9956, 0.0138, 0.9957, 0.05375, 0.9871, 0.0582, 0.9871, 0.05822, 0.9956, 0.05378, 0.9956, 0.05513, 0.01395, 0.05069, 0.01396, 0.05066, 0.005394, 0.05511, 0.005381, 0.05069, 0.01396, 0.01071, 0.01408, 0.01068, 0.005514, 0.05066, 0.005394, 0.4587, 0.3321, 0.4987, 0.332, 0.4994, 0.5583, 0.4594, 0.5584, 0.4987, 0.332, 0.5031, 0.3319, 0.5038, 0.5583, 0.4994, 0.5583, 0.01206, 0.4428, 0.05204, 0.4427, 0.05275, 0.6691, 0.01277, 0.6692, 0.05204, 0.4427, 0.05648, 0.4427, 0.0572, 0.6691, 0.05275, 0.6691, 0.5031, 0.3319, 0.4987, 0.332, 0.498, 0.1056, 0.5024, 0.1056, 0.4987, 0.332, 0.4587, 0.3321, 0.458, 0.1057, 0.498, 0.1056, 0.05791, 0.8954, 0.05347, 0.8954, 0.05275, 0.6691, 0.0572, 0.6691, 0.05347, 0.8954, 0.01348, 0.8955, 0.01277, 0.6692, 0.05275, 0.6691, 0.5024, 0.1024, 0.498, 0.1024, 0.4977, 0.01396, 0.5021, 0.01395, 0.498, 0.1024, 0.458, 0.1025, 0.4577, 0.01408, 0.4977, 0.01396, 0.5024, 0.1056, 0.498, 0.1056, 0.498, 0.1024, 0.5024, 0.1024, 0.498, 0.1056, 0.458, 0.1057, 0.458, 0.1025, 0.498, 0.1024, 0.05792, 0.8986, 0.05348, 0.8986, 0.05347, 0.8954, 0.05791, 0.8954, 0.05348, 0.8986, 0.01349, 0.8987, 0.01348, 0.8955, 0.05347, 0.8954, 0.0582, 0.9871, 0.05375, 0.9871, 0.05348, 0.8986, 0.05792, 0.8986, 0.05375, 0.9871, 0.01377, 0.9872, 0.01349, 0.8987, 0.05348, 0.8986, 0.8819, 0.5627, 0.8819, 0.5572, 0.8926, 0.5571, 0.8926, 0.5626, 0.9333, 0.4416, 0.9333, 0.4361, 0.9369, 0.436, 0.9369, 0.4415, 0.9213, 0.4416, 0.9213, 0.4361, 0.9333, 0.4361, 0.9333, 0.4416, 0.9177, 0.4416, 0.9177, 0.4361, 0.9213, 0.4361, 0.9213, 0.4416, 0.8989, 0.5571, 0.8989, 0.5626, 0.8953, 0.5626, 0.8954, 0.5571, 0.911, 0.5572, 0.9109, 0.5627, 0.8989, 0.5626, 0.8989, 0.5571, 0.9145, 0.5572, 0.9145, 0.5627, 0.9109, 0.5627, 0.911, 0.5572, 0.4527, 0.5584, 0.4528, 0.5639, 0.4488, 0.564, 0.4487, 0.5585, 0.4594, 0.5584, 0.4594, 0.5639, 0.4528, 0.5639, 0.4527, 0.5584, 0.005373, 0.4374, 0.00539, 0.4429, 0.001389, 0.4429, 0.001372, 0.4374, 0.01204, 0.4373, 0.01206, 0.4428, 0.00539, 0.4429, 0.005373, 0.4374, 0.4452, 0.436, 0.4452, 0.4415, 0.4346, 0.4416, 0.4345, 0.4361, 0.666, 0.5633, 0.666, 0.5578, 0.8324, 0.5573, 0.8324, 0.5628, 0.2187, 0.4422, 0.2187, 0.4367, 0.3851, 0.4362, 0.3851, 0.4417, 0.5038, 0.5638, 0.5038, 0.5583, 0.666, 0.5578, 0.666, 0.5633, 0.05648, 0.4427, 0.05647, 0.4372, 0.2187, 0.4367, 0.2187, 0.4422, 0.4994, 0.5583, 0.4994, 0.5638, 0.4594, 0.5639, 0.4594, 0.5584, 0.5038, 0.5583, 0.5038, 0.5638, 0.4994, 0.5638, 0.4994, 0.5583, 0.05202, 0.4372, 0.05204, 0.4427, 0.01206, 0.4428, 0.01204, 0.4373, 0.05647, 0.4372, 0.05648, 0.4427, 0.05204, 0.4427, 0.05202, 0.4372, 0.9762, 0.8751, 0.976, 0.8318, 0.9796, 0.8317, 0.9798, 0.8751, 0.976, 0.8318, 0.976, 0.8268, 0.9796, 0.8268, 0.9796, 0.8317, 0.975, 0.05865, 0.975, 0.05375, 0.9786, 0.05373, 0.9786, 0.05864, 0.975, 0.05375, 0.9749, 0.01041, 0.9785, 0.0104, 0.9786, 0.05373, 0.9642, 0.8751, 0.964, 0.8318, 0.976, 0.8318, 0.9762, 0.8751, 0.964, 0.8318, 0.964, 0.8269, 0.976, 0.8268, 0.976, 0.8318, 0.963, 0.05868, 0.963, 0.05378, 0.975, 0.05375, 0.975, 0.05865, 0.963, 0.05378, 0.9629, 0.01045, 0.9749, 0.01041, 0.975, 0.05375, 0.9606, 0.8751, 0.9604, 0.8318, 0.964, 0.8318, 0.9642, 0.8751, 0.9604, 0.8318, 0.9604, 0.8269, 0.964, 0.8269, 0.964, 0.8318, 0.9594, 0.05869, 0.9594, 0.05379, 0.963, 0.05378, 0.963, 0.05868, 0.9594, 0.05379, 0.9593, 0.01046, 0.9629, 0.01045, 0.963, 0.05378, 0.8307, 0.004398, 0.8357, 0.004383, 0.8357, 0.01295, 0.8307, 0.01296, 0.8357, 0.004383, 0.8802, 0.00425, 0.8802, 0.01282, 0.8357, 0.01295, 0.8833, 0.9945, 0.8388, 0.9946, 0.8388, 0.9861, 0.8833, 0.9859, 0.8388, 0.9946, 0.8338, 0.9946, 0.8338, 0.9861, 0.8388, 0.9861, 0.8307, 0.0001797, 0.8357, 0.0001647, 0.8357, 0.004383, 0.8307, 0.004398, 0.8357, 0.0001647, 0.8802, 3.174e-05, 0.8802, 0.00425, 0.8357, 0.004383, 0.8833, 0.9987, 0.8389, 0.9988, 0.8388, 0.9946, 0.8833, 0.9945, 0.8389, 0.9988, 0.8338, 0.9989, 0.8338, 0.9946, 0.8388, 0.9946, 0.3868, 0.9946, 0.3919, 0.9946, 0.3919, 0.9988, 0.3868, 0.9989, 0.3919, 0.9946, 0.4363, 0.9945, 0.4363, 0.9987, 0.3919, 0.9988, 0.4332, 0.00425, 0.3887, 0.004383, 0.3887, 0.0001648, 0.4332, 3.182e-05, 0.3887, 0.004383, 0.3837, 0.004398, 0.3837, 0.0001798, 0.3887, 0.0001648, 0.3868, 0.9861, 0.3918, 0.9861, 0.3919, 0.9946, 0.3868, 0.9946, 0.3918, 0.9861, 0.4363, 0.9859, 0.4363, 0.9945, 0.3919, 0.9946, 0.4332, 0.01282, 0.3888, 0.01295, 0.3887, 0.004383, 0.4332, 0.00425, 0.3888, 0.01295, 0.3837, 0.01296, 0.3837, 0.004398, 0.3887, 0.004383, 0.8317, 0.331, 0.8367, 0.3309, 0.8375, 0.5573, 0.8324, 0.5573, 0.8367, 0.3309, 0.8812, 0.3308, 0.8819, 0.5572, 0.8375, 0.5573, 0.3851, 0.4417, 0.3901, 0.4417, 0.3908, 0.6681, 0.3858, 0.6681, 0.3901, 0.4417, 0.4346, 0.4416, 0.4353, 0.6679, 0.3908, 0.6681, 0.8812, 0.3308, 0.8367, 0.3309, 0.836, 0.1046, 0.8805, 0.1045, 0.8367, 0.3309, 0.8317, 0.331, 0.831, 0.1046, 0.836, 0.1046, 0.436, 0.8943, 0.3915, 0.8944, 0.3908, 0.6681, 0.4353, 0.6679, 0.3915, 0.8944, 0.3865, 0.8944, 0.3858, 0.6681, 0.3908, 0.6681, 0.8805, 0.1013, 0.836, 0.1014, 0.8357, 0.01295, 0.8802, 0.01282, 0.836, 0.1014, 0.831, 0.1014, 0.8307, 0.01296, 0.8357, 0.01295, 0.8805, 0.1045, 0.836, 0.1046, 0.836, 0.1014, 0.8805, 0.1013, 0.836, 0.1046, 0.831, 0.1046, 0.831, 0.1014, 0.836, 0.1014, 0.436, 0.8975, 0.3915, 0.8976, 0.3915, 0.8944, 0.436, 0.8943, 0.4363, 0.9859, 0.3918, 0.9861, 0.3915, 0.8976, 0.436, 0.8975, 0.3918, 0.9861, 0.3868, 0.9861, 0.3865, 0.8976, 0.3915, 0.8976, 0.8324, 0.5573, 0.8375, 0.5573, 0.8375, 0.5628, 0.8324, 0.5628, 0.8375, 0.5573, 0.8819, 0.5572, 0.8819, 0.5627, 0.8375, 0.5628, 0.3851, 0.4362, 0.3901, 0.4362, 0.3901, 0.4417, 0.3851, 0.4417, 0.3901, 0.4362, 0.4345, 0.4361, 0.4346, 0.4416, 0.3901, 0.4417, 0.8833, 0.9859, 0.8826, 0.7743, 0.8933, 0.7743, 0.8939, 0.9859, 0.8826, 0.7743, 0.8819, 0.5627, 0.8926, 0.5626, 0.8933, 0.7743, 0.9333, 0.4361, 0.9326, 0.2244, 0.9362, 0.2244, 0.9369, 0.436, 0.9326, 0.2244, 0.9319, 0.01279, 0.9355, 0.01278, 0.9362, 0.2244, 0.9213, 0.4361, 0.9206, 0.2245, 0.9326, 0.2244, 0.9333, 0.4361, 0.9206, 0.2245, 0.9199, 0.01283, 0.9319, 0.01279, 0.9326, 0.2244, 0.9177, 0.4361, 0.917, 0.2245, 0.9206, 0.2245, 0.9213, 0.4361, 0.917, 0.2245, 0.9163, 0.01284, 0.9199, 0.01283, 0.9206, 0.2245, 0.8989, 0.5626, 0.8983, 0.7743, 0.8947, 0.7743, 0.8953, 0.5626, 0.8983, 0.7743, 0.8976, 0.9859, 0.894, 0.9859, 0.8947, 0.7743, 0.9109, 0.5627, 0.9103, 0.7743, 0.8983, 0.7743, 0.8989, 0.5626, 0.9103, 0.7743, 0.9096, 0.9859, 0.8976, 0.9859, 0.8983, 0.7743, 0.9145, 0.5627, 0.9139, 0.7743, 0.9103, 0.7743, 0.9109, 0.5627, 0.9139, 0.7743, 0.9132, 0.9859, 0.9096, 0.9859, 0.9103, 0.7743, 0.4528, 0.5639, 0.4534, 0.7756, 0.4494, 0.7756, 0.4488, 0.564, 0.4534, 0.7756, 0.4541, 0.9872, 0.4501, 0.9872, 0.4494, 0.7756, 0.4594, 0.5639, 0.4601, 0.7756, 0.4534, 0.7756, 0.4528, 0.5639, 0.4601, 0.7756, 0.4608, 0.9872, 0.4541, 0.9872, 0.4534, 0.7756, 0.004041, 0.0141, 0.004707, 0.2257, 0.0007061, 0.2257, 4.025e-05, 0.01411, 0.004707, 0.2257, 0.005373, 0.4374, 0.001372, 0.4374, 0.0007061, 0.2257, 0.01071, 0.01408, 0.01138, 0.2257, 0.004707, 0.2257, 0.004041, 0.0141, 0.01138, 0.2257, 0.01204, 0.4373, 0.005373, 0.4374, 0.004707, 0.2257, 0.4439, 0.01278, 0.4445, 0.2244, 0.4339, 0.2244, 0.4332, 0.01282, 0.4445, 0.2244, 0.4452, 0.436, 0.4345, 0.4361, 0.4339, 0.2244, 0.6674, 0.9866, 0.6667, 0.7749, 0.8331, 0.7744, 0.8338, 0.9861, 0.6667, 0.7749, 0.666, 0.5633, 0.8324, 0.5628, 0.8331, 0.7744, 0.2187, 0.4367, 0.218, 0.2251, 0.3844, 0.2246, 0.3851, 0.4362, 0.218, 0.2251, 0.2173, 0.01346, 0.3837, 0.01296, 0.3844, 0.2246, 0.5052, 0.9871, 0.5045, 0.7754, 0.6667, 0.7749, 0.6674, 0.9866, 0.5045, 0.7754, 0.5038, 0.5638, 0.666, 0.5633, 0.6667, 0.7749, 0.05647, 0.4372, 0.0558, 0.2256, 0.218, 0.2251, 0.2187, 0.4367, 0.0558, 0.2256, 0.05513, 0.01395, 0.2173, 0.01346, 0.218, 0.2251, 0.4994, 0.5638, 0.5001, 0.7754, 0.4601, 0.7756, 0.4594, 0.5639, 0.5001, 0.7754, 0.5007, 0.9871, 0.4608, 0.9872, 0.4601, 0.7756, 0.5038, 0.5638, 0.5045, 0.7754, 0.5001, 0.7754, 0.4994, 0.5638, 0.5045, 0.7754, 0.5052, 0.9871, 0.5007, 0.9871, 0.5001, 0.7754, 0.05069, 0.01396, 0.05136, 0.2256, 0.01138, 0.2257, 0.01071, 0.01408, 0.05136, 0.2256, 0.05202, 0.4372, 0.01204, 0.4373, 0.01138, 0.2257, 0.05513, 0.01395, 0.0558, 0.2256, 0.05136, 0.2256, 0.05069, 0.01396, 0.0558, 0.2256, 0.05647, 0.4372, 0.05202, 0.4372, 0.05136, 0.2256, 0.8375, 0.5628, 0.8381, 0.7744, 0.8331, 0.7744, 0.8324, 0.5628, 0.8381, 0.7744, 0.8388, 0.9861, 0.8338, 0.9861, 0.8331, 0.7744, 0.8819, 0.5627, 0.8826, 0.7743, 0.8381, 0.7744, 0.8375, 0.5628, 0.8826, 0.7743, 0.8833, 0.9859, 0.8388, 0.9861, 0.8381, 0.7744, 0.3888, 0.01295, 0.3894, 0.2246, 0.3844, 0.2246, 0.3837, 0.01296, 0.3894, 0.2246, 0.3901, 0.4362, 0.3851, 0.4362, 0.3844, 0.2246, 0.4332, 0.01282, 0.4339, 0.2244, 0.3894, 0.2246, 0.3888, 0.01295, 0.4339, 0.2244, 0.4345, 0.4361, 0.3901, 0.4362, 0.3894, 0.2246, 0.3865, 0.8944, 0.3915, 0.8944, 0.3915, 0.8976, 0.3865, 0.8976, 0.9393, 0.6791, 0.94, 0.6791, 0.9393, 0.9054, 0.9386, 0.9054, 0.9401, 0.4527, 0.9407, 0.4527, 0.94, 0.6791, 0.9393, 0.6791, 0.9803, 0.6109, 0.981, 0.6109, 0.9815, 0.7732, 0.9808, 0.7732, 0.9798, 0.4528, 0.9805, 0.4528, 0.981, 0.6109, 0.9803, 0.6109, 0.9393, 0.2263, 0.94, 0.2263, 0.9393, 0.4527, 0.9386, 0.4527, 0.9401, 0.0, 0.9407, 2.063e-06, 0.94, 0.2263, 0.9393, 0.2263, 0.9803, 0.2746, 0.981, 0.2746, 0.9815, 0.4328, 0.9808, 0.4328, 0.981, 0.2746, 0.9803, 0.2746, 0.9798, 0.1124, 0.9805, 0.1124, 0.94, 0.6791, 0.9568, 0.6791, 0.9561, 0.9055, 0.9393, 0.9054, 0.9568, 0.6791, 0.9585, 0.6791, 0.9578, 0.9055, 0.9561, 0.9055, 0.9407, 0.4527, 0.9575, 0.4528, 0.9568, 0.6791, 0.94, 0.6791, 0.9575, 0.4528, 0.9592, 0.4528, 0.9585, 0.6791, 0.9568, 0.6791, 0.981, 0.6109, 0.9977, 0.6109, 0.9982, 0.7731, 0.9815, 0.7732, 0.9977, 0.6109, 0.9995, 0.6109, 1.0, 0.7731, 0.9982, 0.7731, 0.9805, 0.4528, 0.9972, 0.4527, 0.9977, 0.6109, 0.981, 0.6109, 0.9972, 0.4527, 0.999, 0.4527, 0.9995, 0.6109, 0.9977, 0.6109, 0.94, 0.2263, 0.9568, 0.2264, 0.9561, 0.4527, 0.9393, 0.4527, 0.9568, 0.2264, 0.9585, 0.2264, 0.9578, 0.4527, 0.9561, 0.4527, 0.9407, 2.063e-06, 0.9575, 5.186e-05, 0.9568, 0.2264, 0.94, 0.2263, 0.9575, 5.186e-05, 0.9592, 5.706e-05, 0.9585, 0.2264, 0.9568, 0.2264, 0.981, 0.2746, 0.9977, 0.2746, 0.9982, 0.4327, 0.9815, 0.4328, 0.9977, 0.2746, 0.9995, 0.2746, 1.0, 0.4327, 0.9982, 0.4327, 0.9995, 0.2746, 0.9977, 0.2746, 0.9972, 0.1124, 0.999, 0.1124, 0.9977, 0.2746, 0.981, 0.2746, 0.9805, 0.1124, 0.9972, 0.1124])
me_cube_002.use_remesh_preserve_volume = False
me_cube_002.use_remesh_preserve_attributes = False
me_cube_002.use_mirror_vertex_groups = False
me_cube_002.update()

# ---- objects
ob_cube = bpy.data.objects.new('Cube', me_cube_002)

# ---- transforms, parenting, visibility, modifiers, constraints
ob_cube.location = (0.0, 0.03701, 0.0)
ob_cube.lock_rotations_4d = False
ob_cube.empty_display_type = 'ARROWS'
ob_cube.lineart.crease_threshold = 0.0

# ---- collection membership
col_collection_1.objects.link(ob_cube)

# ---- scene / render settings (as saved in the file)
scene.frame_start = 1; scene.frame_end = 250; scene.frame_set(250)
scene.render.engine = 'BLENDER_EEVEE_NEXT'
scene.render.image_settings.file_format = 'JPEG'
scene.render.image_settings.color_mode = 'RGB'
scene.render.image_settings.compression = 90
scene.render.resolution_x = 800
scene.render.resolution_y = 600
scene.render.pixel_aspect_x = 100.0
scene.render.pixel_aspect_y = 100.0
scene.render.fps = 25
scene.render.dither_intensity = 0.0
scene.render.use_compositing = False
scene.render.use_sequencer = False
scene.render.bake_margin = 2
scene.render.bake_bias = 0.0
scene.render.use_stamp_time = False
scene.render.use_stamp_date = False
scene.render.use_stamp_frame = False
scene.render.use_stamp_camera = False
scene.render.use_stamp_scene = False
scene.render.use_stamp_filename = False
scene.render.use_stamp_render_time = False
scene.render.stamp_font_size = 0
scene.cycles.use_denoising = False
scene.cycles.samples = 10
scene.cycles.sampling_pattern = 'TABULATED_SOBOL'
scene.cycles.light_sampling_threshold = 0.0
scene.cycles.use_adaptive_sampling = False
scene.cycles.use_light_tree = False
scene.cycles.blur_glossy = 0.0
scene.cycles.volume_bounces = 1
scene.cycles.pixel_filter_type = 'GAUSSIAN'
scene.cycles.sample_clamp_indirect = 0.0
scene.view_settings.view_transform = 'Raw'
bpy.context.view_layer.update()

# ---- added for rendering (the .blend has no active camera): camera
cam_auto = bpy.data.cameras.new('AutoCamera')
cam_auto.lens = 50.0
cam_auto.sensor_width = 36.0
cam_auto.clip_end = 1000.0
ob_auto_camera = bpy.data.objects.new('AutoCamera', cam_auto)
scene.collection.objects.link(ob_auto_camera)
ob_auto_camera.location = (12.104, -17.125, 9.80702)
ob_auto_camera.rotation_euler = (1.09748, -7.21219e-08, 0.694738)
scene.camera = ob_auto_camera
bpy.context.view_layer.update()
